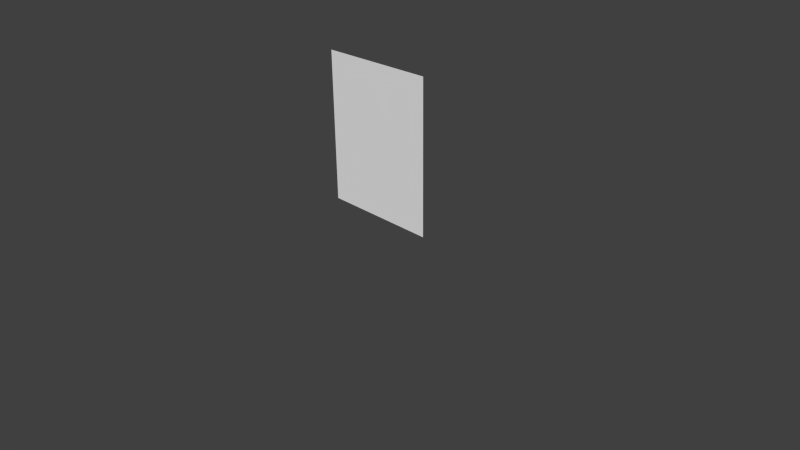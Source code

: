# Source: slime-blue.blend  (saved by Blender 2.76.0; exported with 4.5.12 LTS)
import bpy
from mathutils import Matrix  # noqa: F401  (used for matrix-valued properties, if any)

bpy.ops.wm.read_factory_settings(use_empty=True)
scene = bpy.context.scene
scene.name = 'Scene'

# ---- collections
col_collection_1 = bpy.data.collections.new('Collection 1'); scene.collection.children.link(col_collection_1)

# ---- materials (node trees are filled in below, after node groups)
mat_glass_blank = bpy.data.materials.new('Glass-Blank')
mat_glass_blank.alpha_threshold = 0.0
mat_glass_blank.use_transparent_shadow = False
mat_glass_blank.roughness = 0.5
mat_black = bpy.data.materials.new('Black')
mat_black.alpha_threshold = 0.0
mat_black.use_transparent_shadow = False
mat_black.diffuse_color = (0.01341, 0.01341, 0.01341, 1.0)
mat_black.roughness = 0.5
mat_slime_blue = bpy.data.materials.new('Slime.Blue')
mat_slime_blue.alpha_threshold = 0.0
mat_slime_blue.use_transparent_shadow = False
mat_slime_blue.diffuse_color = (0.2195, 0.6584, 0.956, 1.0)
mat_slime_blue.roughness = 0.5
mat_slime_blue.specular_intensity = 0.2937

# ---- material node trees

# ---- world
world_world = bpy.data.worlds.new('World'); scene.world = world_world
world_world.color = (0.05088, 0.05088, 0.05088)
world_world.use_sun_shadow = False
world_world.sun_shadow_jitter_overblur = 0.0
world_world.cycles.sampling_method = 'MANUAL'
world_world.cycles.sample_map_resolution = 256

# ---- cameras
cam_camera = bpy.data.cameras.new('Camera')
cam_camera.clip_end = 100.0
cam_camera.lens = 35.0
cam_camera.sensor_width = 32.0
cam_camera.sensor_height = 18.0
cam_camera.ortho_scale = 7.314
cam_camera.dof.focus_distance = 0.0
cam_camera.dof.aperture_fstop = 128.0

# ---- meshes
me_plane_001 = bpy.data.meshes.new('Plane.001')
me_plane_001.from_pydata([(-0.8, 0.1, 2.5), (0.8, 0.1, 2.5), (-0.8, 0.1, 0.5), (0.8, 0.1, 0.5)], [], [(2, 3, 1, 0)])
me_plane_001.materials.append(mat_glass_blank)
me_plane_001.use_remesh_preserve_volume = False
me_plane_001.use_remesh_preserve_attributes = False
me_plane_001.use_mirror_vertex_groups = False
me_plane_001.update()
me_cube_009 = bpy.data.meshes.new('Cube.009')
me_cube_009.from_pydata([(-0.2342, 0.8956, 5.935), (-0.2342, 0.8956, 6.049), (-0.5852, 1.036, 5.935), (-0.5852, 1.036, 6.049), (-0.204, 0.9714, 5.935), (-0.204, 0.9714, 6.049), (-0.5549, 1.112, 5.935), (-0.5549, 1.112, 6.049), (0.2342, 0.8956, 5.935), (0.2342, 0.8956, 6.049), (0.5852, 1.036, 5.935), (0.5852, 1.036, 6.049), (0.204, 0.9714, 5.935), (0.204, 0.9714, 6.049), (0.5549, 1.112, 5.935), (0.5549, 1.112, 6.049), (0.02048, 1.872, 5.461), (-0.7059, 1.857, 6.755), (-0.9793, 1.852, 5.461), (-0.9793, 1.852, 6.383), (-0.7006, 2.565, 5.461), (-0.7006, 2.565, 6.383), (0.0005249, 2.872, 5.461), (0.0005249, 2.872, 6.383), (0.7133, 2.593, 5.461), (0.7133, 2.593, 6.383), (1.02, 1.892, 5.461), (1.02, 1.892, 6.383), (0.7416, 1.179, 5.461), (0.7416, 1.179, 6.383), (0.04043, 0.8721, 5.461), (0.04043, 0.8721, 6.383), (-0.6724, 1.151, 5.461), (-0.6724, 1.151, 6.383), (-0.8872, 1.854, 6.577), (-0.6341, 2.501, 6.577), (0.002364, 2.78, 6.577), (0.6495, 2.527, 6.577), (0.9281, 1.89, 6.577), (0.6751, 1.243, 6.577), (0.03859, 0.9643, 6.577), (-0.6085, 1.217, 6.577), (-0.07006, 1.87, 6.963), (-0.5034, 2.375, 6.755), (0.005982, 2.598, 6.755), (0.5239, 2.396, 6.755), (0.7469, 1.886, 6.755), (0.5444, 1.369, 6.755), (0.03498, 1.146, 6.755), (-0.4829, 1.348, 6.755), (0.8809, 1.535, 5.083), (0.8668, 2.242, 5.083), (0.3569, 2.732, 5.083), (-0.35, 2.718, 5.083), (-0.84, 2.208, 5.083), (-0.8258, 1.501, 5.083), (-0.316, 1.011, 5.083), (0.391, 1.026, 5.083), (-0.4287, 1.863, 6.879), (-0.3035, 2.183, 6.879), (0.01152, 2.321, 6.879), (0.3317, 2.196, 6.879), (0.4696, 1.881, 6.879), (0.3444, 1.561, 6.879), (0.02944, 1.423, 6.879), (-0.2908, 1.548, 6.879), (0.02048, 1.872, 6.963), (-0.04482, 1.935, 6.963), (0.01867, 1.962, 6.963), (0.08322, 1.937, 6.963), (0.111, 1.874, 6.963), (0.08578, 1.809, 6.963), (0.02229, 1.781, 6.963), (-0.04226, 1.807, 6.963), (-0.8914, 1.854, 5.508), (-0.6372, 2.504, 5.508), (0.002279, 2.784, 5.508), (0.6524, 2.53, 5.508), (0.9324, 1.89, 5.508), (0.6782, 1.24, 5.508), (0.03868, 0.96, 5.508), (-0.6115, 1.214, 5.508), (0.7878, 1.572, 5.083), (0.7752, 2.202, 5.083), (0.3205, 2.639, 5.083), (-0.3099, 2.627, 5.083), (-0.7468, 2.172, 5.083), (-0.7342, 1.542, 5.083), (-0.2796, 1.105, 5.083), (0.3509, 1.117, 5.083)], [], [(1, 3, 2, 0), (3, 7, 6, 2), (7, 5, 4, 6), (5, 1, 0, 4), (0, 2, 6, 4), (5, 7, 3, 1), (9, 8, 10, 11), (11, 10, 14, 15), (15, 14, 12, 13), (13, 12, 8, 9), (8, 12, 14, 10), (13, 9, 11, 15), (16, 18, 20), (31, 29, 39, 40), (18, 19, 21, 20), (16, 20, 22), (23, 21, 35, 36), (20, 21, 23, 22), (16, 22, 24), (29, 27, 38, 39), (22, 23, 25, 24), (16, 24, 26), (19, 33, 41, 34), (24, 25, 27, 26), (16, 26, 28), (27, 25, 37, 38), (26, 27, 29, 28), (16, 28, 30), (33, 31, 40, 41), (28, 29, 31, 30), (16, 30, 32), (25, 23, 36, 37), (30, 31, 33, 32), (16, 32, 18), (21, 19, 34, 35), (32, 33, 19, 18), (35, 34, 17, 43), (36, 35, 43, 44), (34, 41, 49, 17), (37, 36, 44, 45), (38, 37, 45, 46), (39, 38, 46, 47), (40, 39, 47, 48), (41, 40, 48, 49), (45, 44, 60, 61), (46, 45, 61, 62), (47, 46, 62, 63), (48, 47, 63, 64), (49, 48, 64, 65), (43, 17, 58, 59), (44, 43, 59, 60), (17, 49, 65, 58), (26, 28, 50), (24, 26, 51), (22, 24, 52), (20, 22, 53), (18, 20, 54), (32, 18, 55), (30, 32, 56), (28, 30, 57), (59, 58, 42, 67), (60, 59, 67, 68), (58, 65, 73, 42), (61, 60, 68, 69), (62, 61, 69, 70), (63, 62, 70, 71), (64, 63, 71, 72), (65, 64, 72, 73), (66, 67, 42), (66, 68, 67), (66, 69, 68), (66, 70, 69), (66, 71, 70), (66, 72, 71), (66, 73, 72), (66, 42, 73), (82, 79, 78), (83, 78, 77), (84, 77, 76), (85, 76, 75), (86, 75, 74), (87, 74, 81), (88, 81, 80), (89, 80, 79), (24, 51, 83, 77), (26, 50, 82, 78), (22, 52, 84, 76), (50, 28, 79, 82), (20, 53, 85, 75), (51, 26, 78, 83), (18, 54, 86, 74), (52, 24, 77, 84), (30, 56, 88, 80), (53, 22, 76, 85), (28, 57, 89, 79), (54, 20, 75, 86), (55, 18, 74, 87), (32, 55, 87, 81), (56, 32, 81, 88), (57, 30, 80, 89)])
me_cube_009.polygons.foreach_set('material_index', [0, 0, 0, 0, 0, 0, 0, 0, 0, 0, 0, 0, 1, 1, 1, 1, 1, 1, 1, 1, 1, 1, 1, 1, 1, 1, 1, 1, 1, 1, 1, 1, 1, 1, 1, 1, 1, 1, 1, 1, 1, 1, 1, 1, 1, 1, 1, 1, 1, 1, 1, 1, 1, 1, 1, 1, 1, 1, 1, 1, 1, 1, 1, 1, 1, 1, 1, 1, 1, 1, 1, 1, 1, 1, 1, 1, 1, 1, 1, 1, 1, 1, 1, 1, 1, 1, 1, 1, 1, 1, 1, 1, 1, 1, 1, 1, 1, 1, 1, 1])
me_cube_009.materials.append(mat_black)
me_cube_009.materials.append(mat_slime_blue)
me_cube_009.use_remesh_preserve_volume = False
me_cube_009.use_remesh_preserve_attributes = False
me_cube_009.use_mirror_vertex_groups = False
me_cube_009.update()

# ---- objects
ob_camera = bpy.data.objects.new('Camera', cam_camera)
ob_glass = bpy.data.objects.new('Glass', me_plane_001)
ob_slime = bpy.data.objects.new('Slime', me_cube_009)

# ---- transforms, parenting, visibility, modifiers, constraints
ob_camera.location = (7.481, -6.508, 5.344)
ob_camera.rotation_euler = (1.109, 0.01082, 0.8149)
ob_camera.lock_rotations_4d = False
ob_camera.empty_display_type = 'ARROWS'
ob_camera.color = (0.0, 0.0, 0.0, 0.0)
ob_camera.display_type = 'WIRE'
ob_camera.lineart.crease_threshold = 0.0
ob_glass.location = (0.0, 0.0, 0.0)
ob_glass.hide_viewport = True
ob_glass.lineart.crease_threshold = 0.0
ob_slime.location = (0.0, 0.0, 0.0)
ob_slime.scale = (0.25, 0.25, 0.25)
ob_slime.lineart.crease_threshold = 0.0
_vg = ob_slime.vertex_groups.new(name='Slime.Body')
_vg = ob_slime.vertex_groups.new(name='Slime.Head')
_vg = ob_slime.vertex_groups.new(name='Slime.Tentacle.005')
_vg = ob_slime.vertex_groups.new(name='Slime.Tentacle.004')
_vg = ob_slime.vertex_groups.new(name='Slime.Tentacle.003')
_vg = ob_slime.vertex_groups.new(name='Slime.Tentacle.002')
_vg = ob_slime.vertex_groups.new(name='Slime.Tentacle.001')
_vg = ob_slime.vertex_groups.new(name='Slime.Tentacle')
_vg = ob_slime.vertex_groups.new(name='Slime.Tentacle.007')
_vg = ob_slime.vertex_groups.new(name='Slime.Tentacle.006')
_vg = ob_slime.vertex_groups.new(name='Slime.Mouth')
_vg = ob_slime.vertex_groups.new(name='Slime.eyes')

# ---- collection membership
col_collection_1.objects.link(ob_camera)
col_collection_1.objects.link(ob_glass)
col_collection_1.objects.link(ob_slime)

# ---- scene / render settings (as saved in the file)
scene.camera = ob_camera
scene.frame_start = 1; scene.frame_end = 250; scene.frame_set(1)
scene.render.engine = 'BLENDER_EEVEE_NEXT'
scene.render.resolution_percentage = 50
scene.render.dither_intensity = 0.0
scene.cycles.use_denoising = False
scene.cycles.samples = 10
scene.cycles.sampling_pattern = 'TABULATED_SOBOL'
scene.cycles.light_sampling_threshold = 0.0
scene.cycles.use_adaptive_sampling = False
scene.cycles.use_light_tree = False
scene.cycles.blur_glossy = 0.0
scene.cycles.pixel_filter_type = 'GAUSSIAN'
scene.cycles.sample_clamp_indirect = 0.0
scene.view_settings.view_transform = 'Standard'
bpy.context.view_layer.update()

# ---- added for rendering (the .blend has no usable light): sun
light_auto_sun = bpy.data.lights.new('AutoSun', 'SUN')
light_auto_sun.energy = 3.0
light_auto_sun.angle = 0.0523599
ob_auto_sun = bpy.data.objects.new('AutoSun', light_auto_sun)
scene.collection.objects.link(ob_auto_sun)
ob_auto_sun.rotation_euler = (0.872665, 0.174533, 0.523599)
bpy.context.view_layer.update()
